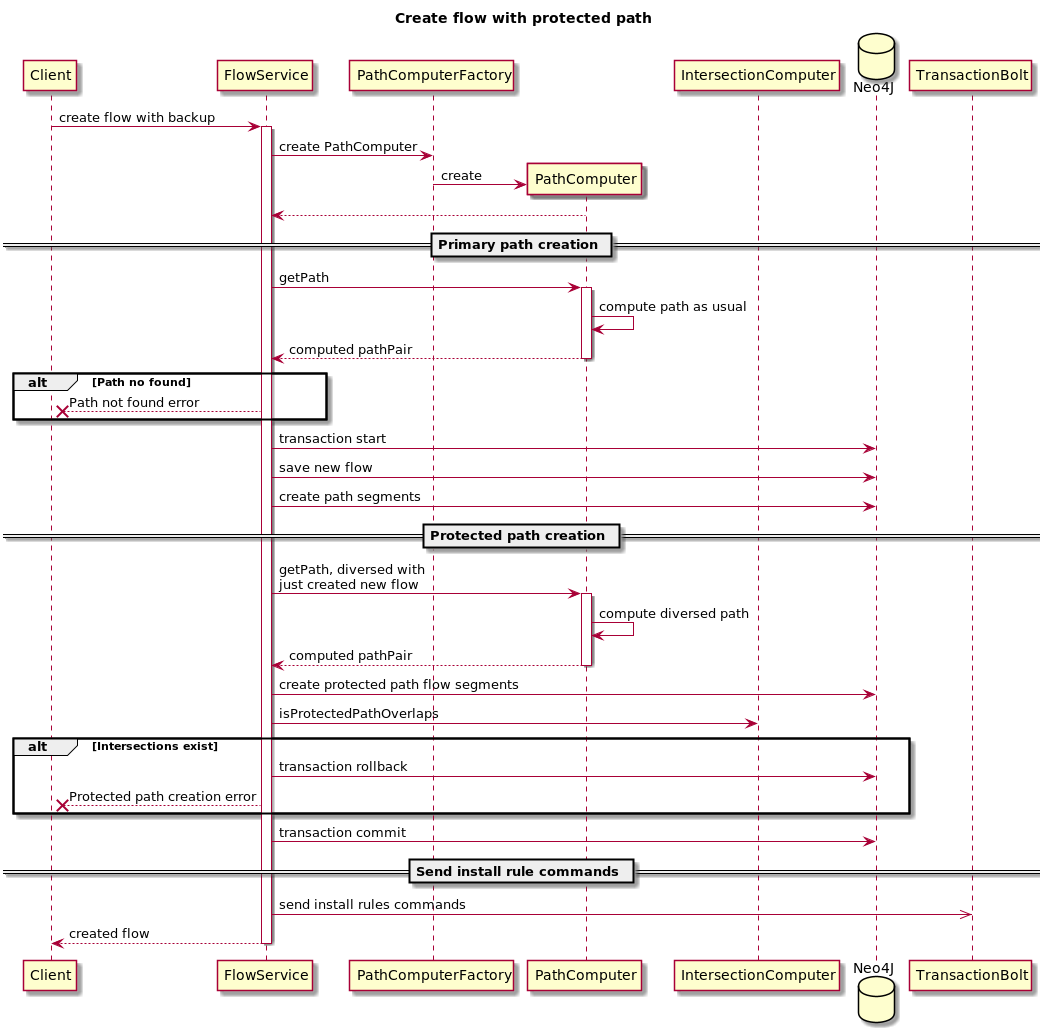

The diagram above was rendered by PlantUML. Its source (embedded in the PNG):
@startuml
title Create flow with protected path

participant Client
participant FlowService
participant PathComputerFactory
participant PathComputer
participant IntersectionComputer
database Neo4J
participant TransactionBolt

Client -> FlowService: create flow with backup
activate FlowService

FlowService -> PathComputerFactory: create PathComputer
create PathComputer
PathComputerFactory -> PathComputer: create
PathComputer --> FlowService

== Primary path creation ==
FlowService -> PathComputer: getPath
activate PathComputer
PathComputer -> PathComputer: compute path as usual
PathComputer --> FlowService: computed pathPair
deactivate PathComputer

alt Path no found
    FlowService -->x Client: Path not found error
end

FlowService -> Neo4J: transaction start
FlowService -> Neo4J: save new flow
FlowService -> Neo4J: create path segments

== Protected path creation ==
FlowService -> PathComputer: getPath, diversed with\njust created new flow
activate PathComputer
PathComputer -> PathComputer: compute diversed path
PathComputer --> FlowService: computed pathPair
deactivate PathComputer

FlowService -> Neo4J: create protected path flow segments

FlowService -> IntersectionComputer: isProtectedPathOverlaps
alt Intersections exist
    FlowService -> Neo4J: transaction rollback
    FlowService -->x Client: Protected path creation error
end
FlowService -> Neo4J: transaction commit

== Send install rule commands ==
FlowService ->> TransactionBolt: send install rules commands

FlowService --> Client: created flow
deactivate FlowService
@enduml